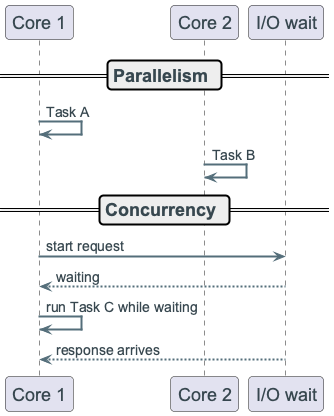

The diagram above was rendered by PlantUML. Its source (embedded in the PNG):
@startuml
!include ../_template_styles.puml

participant "Core 1" as C1
participant "Core 2" as C2
participant "I/O wait" as IO

== Parallelism ==
C1 -> C1 : Task A
C2 -> C2 : Task B

== Concurrency ==
C1 -> IO : start request
IO --> C1 : waiting
C1 -> C1 : run Task C while waiting
IO --> C1 : response arrives

@enduml